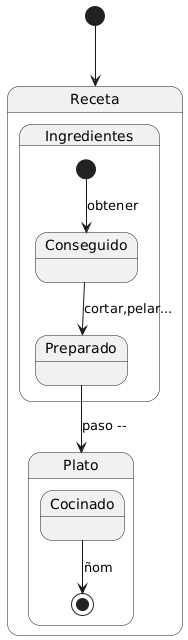

The diagram above was rendered by PlantUML. Its source (embedded in the PNG):
@startuml
[*] --> Receta
state Receta {
    state Ingredientes {
        [*] --> Conseguido : obtener
        Conseguido --> Preparado : cortar,pelar...
        Preparado --> Plato : paso --
    }
    state Plato {
        Cocinado --> [*] : ñom
    }
}
@enduml